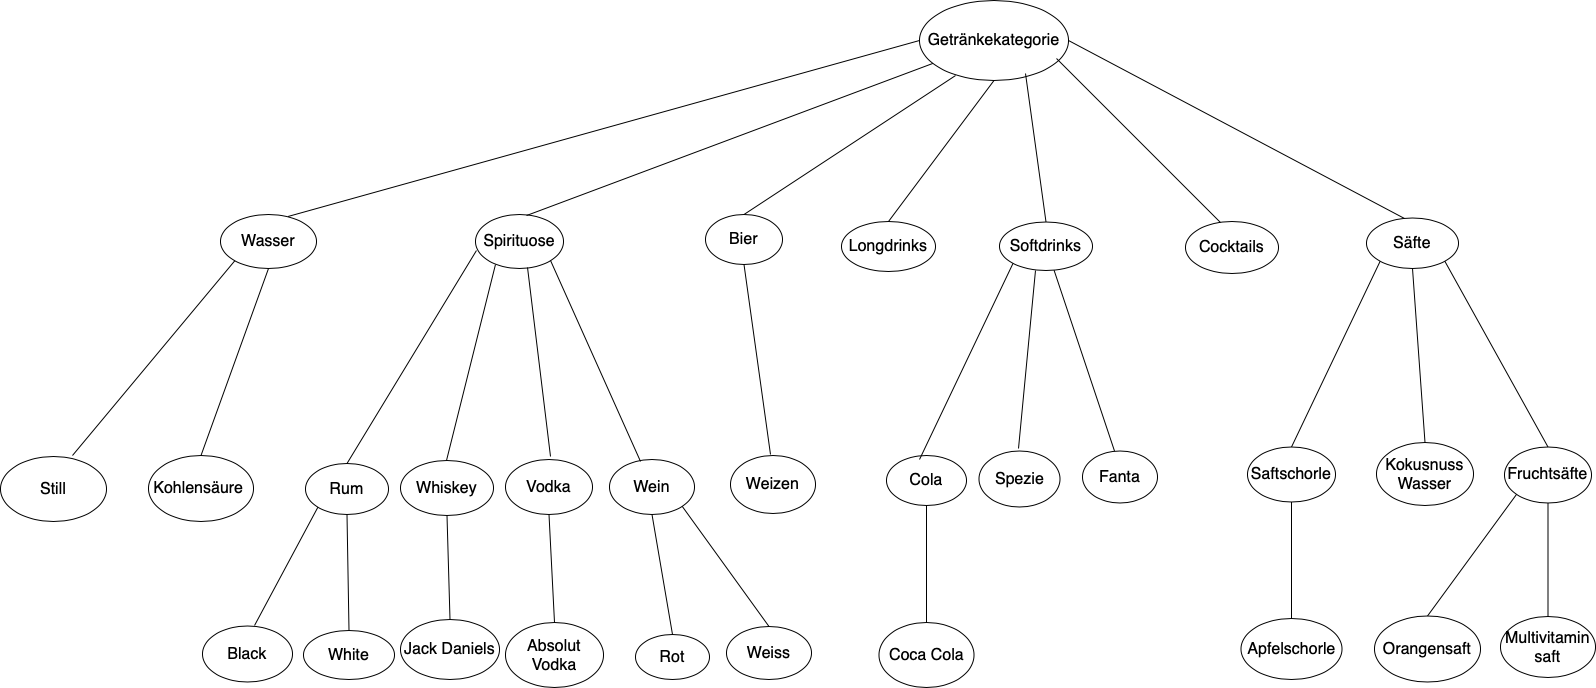

The diagram above was exported from draw.io. Its source (the exported page's mxGraphModel, read from the mxfile embedded in the PNG):
<mxGraphModel dx="2790" dy="1562" grid="0" gridSize="10" guides="1" tooltips="1" connect="1" arrows="1" fold="1" page="0" pageScale="1" pageWidth="827" pageHeight="1169" math="0" shadow="0">
  <root>
    <mxCell id="0" />
    <mxCell id="1" parent="0" />
    <mxCell id="IwrN1rnMhDYQEwsWRsIh-1" value="Getränkekategorie" style="ellipse;whiteSpace=wrap;html=1;fontSize=16;" vertex="1" parent="1">
      <mxGeometry x="117" y="-120" width="149" height="80" as="geometry" />
    </mxCell>
    <mxCell id="IwrN1rnMhDYQEwsWRsIh-3" value="Bier" style="ellipse;whiteSpace=wrap;html=1;fontSize=16;" vertex="1" parent="1">
      <mxGeometry x="-97" y="94" width="77" height="50" as="geometry" />
    </mxCell>
    <mxCell id="IwrN1rnMhDYQEwsWRsIh-4" value="Softdrinks" style="ellipse;whiteSpace=wrap;html=1;fontSize=16;" vertex="1" parent="1">
      <mxGeometry x="197" y="101.5" width="93" height="48.5" as="geometry" />
    </mxCell>
    <mxCell id="IwrN1rnMhDYQEwsWRsIh-5" value="Spirituose" style="ellipse;whiteSpace=wrap;html=1;fontSize=16;" vertex="1" parent="1">
      <mxGeometry x="-327" y="94" width="88" height="54" as="geometry" />
    </mxCell>
    <mxCell id="IwrN1rnMhDYQEwsWRsIh-6" value="Wasser" style="ellipse;whiteSpace=wrap;html=1;fontSize=16;" vertex="1" parent="1">
      <mxGeometry x="-582" y="94" width="96" height="54" as="geometry" />
    </mxCell>
    <mxCell id="IwrN1rnMhDYQEwsWRsIh-7" value="Säfte" style="ellipse;whiteSpace=wrap;html=1;fontSize=16;" vertex="1" parent="1">
      <mxGeometry x="564" y="97.5" width="92" height="50.5" as="geometry" />
    </mxCell>
    <mxCell id="IwrN1rnMhDYQEwsWRsIh-8" value="Cocktails" style="ellipse;whiteSpace=wrap;html=1;fontSize=16;" vertex="1" parent="1">
      <mxGeometry x="383" y="101" width="93" height="52" as="geometry" />
    </mxCell>
    <mxCell id="IwrN1rnMhDYQEwsWRsIh-9" value="Longdrinks" style="ellipse;whiteSpace=wrap;html=1;fontSize=16;" vertex="1" parent="1">
      <mxGeometry x="39" y="101" width="94" height="50" as="geometry" />
    </mxCell>
    <mxCell id="IwrN1rnMhDYQEwsWRsIh-10" value="" style="endArrow=none;html=1;rounded=0;fontSize=12;startSize=8;endSize=8;curved=1;entryX=0;entryY=0.5;entryDx=0;entryDy=0;exitX=0.703;exitY=0.037;exitDx=0;exitDy=0;exitPerimeter=0;" edge="1" parent="1" source="IwrN1rnMhDYQEwsWRsIh-6" target="IwrN1rnMhDYQEwsWRsIh-1">
      <mxGeometry width="50" height="50" relative="1" as="geometry">
        <mxPoint x="-201" y="33.5" as="sourcePoint" />
        <mxPoint x="-151" y="-16.5" as="targetPoint" />
      </mxGeometry>
    </mxCell>
    <mxCell id="IwrN1rnMhDYQEwsWRsIh-11" value="" style="endArrow=none;html=1;rounded=0;fontSize=12;startSize=8;endSize=8;curved=1;exitX=0.58;exitY=0.019;exitDx=0;exitDy=0;exitPerimeter=0;" edge="1" parent="1" source="IwrN1rnMhDYQEwsWRsIh-5" target="IwrN1rnMhDYQEwsWRsIh-1">
      <mxGeometry width="50" height="50" relative="1" as="geometry">
        <mxPoint x="-67" y="39.5" as="sourcePoint" />
        <mxPoint x="-17" y="-10.5" as="targetPoint" />
      </mxGeometry>
    </mxCell>
    <mxCell id="IwrN1rnMhDYQEwsWRsIh-12" value="" style="endArrow=none;html=1;rounded=0;fontSize=12;startSize=8;endSize=8;curved=1;entryX=0.242;entryY=0.938;entryDx=0;entryDy=0;entryPerimeter=0;exitX=0.5;exitY=0;exitDx=0;exitDy=0;" edge="1" parent="1" source="IwrN1rnMhDYQEwsWRsIh-3" target="IwrN1rnMhDYQEwsWRsIh-1">
      <mxGeometry width="50" height="50" relative="1" as="geometry">
        <mxPoint x="54" y="42" as="sourcePoint" />
        <mxPoint x="104" y="-8.5" as="targetPoint" />
      </mxGeometry>
    </mxCell>
    <mxCell id="IwrN1rnMhDYQEwsWRsIh-13" value="" style="endArrow=none;html=1;rounded=0;fontSize=12;startSize=8;endSize=8;curved=1;entryX=0.5;entryY=1;entryDx=0;entryDy=0;exitX=0.5;exitY=0;exitDx=0;exitDy=0;" edge="1" parent="1" source="IwrN1rnMhDYQEwsWRsIh-9" target="IwrN1rnMhDYQEwsWRsIh-1">
      <mxGeometry width="50" height="50" relative="1" as="geometry">
        <mxPoint x="156" y="39.5" as="sourcePoint" />
        <mxPoint x="206" y="-10.5" as="targetPoint" />
      </mxGeometry>
    </mxCell>
    <mxCell id="IwrN1rnMhDYQEwsWRsIh-14" value="" style="endArrow=none;html=1;rounded=0;fontSize=12;startSize=8;endSize=8;curved=1;exitX=0.5;exitY=0;exitDx=0;exitDy=0;" edge="1" parent="1" source="IwrN1rnMhDYQEwsWRsIh-4">
      <mxGeometry width="50" height="50" relative="1" as="geometry">
        <mxPoint x="277" y="39" as="sourcePoint" />
        <mxPoint x="223" y="-47" as="targetPoint" />
      </mxGeometry>
    </mxCell>
    <mxCell id="IwrN1rnMhDYQEwsWRsIh-15" value="" style="endArrow=none;html=1;rounded=0;fontSize=12;startSize=8;endSize=8;curved=1;exitX=0.376;exitY=0.019;exitDx=0;exitDy=0;exitPerimeter=0;" edge="1" parent="1" source="IwrN1rnMhDYQEwsWRsIh-8">
      <mxGeometry width="50" height="50" relative="1" as="geometry">
        <mxPoint x="406" y="38" as="sourcePoint" />
        <mxPoint x="254" y="-62" as="targetPoint" />
      </mxGeometry>
    </mxCell>
    <mxCell id="IwrN1rnMhDYQEwsWRsIh-16" value="" style="endArrow=none;html=1;rounded=0;fontSize=12;startSize=8;endSize=8;curved=1;entryX=1;entryY=0.5;entryDx=0;entryDy=0;exitX=0.413;exitY=0.01;exitDx=0;exitDy=0;exitPerimeter=0;" edge="1" parent="1" source="IwrN1rnMhDYQEwsWRsIh-7" target="IwrN1rnMhDYQEwsWRsIh-1">
      <mxGeometry width="50" height="50" relative="1" as="geometry">
        <mxPoint x="544" y="41.5" as="sourcePoint" />
        <mxPoint x="594" y="-8.5" as="targetPoint" />
      </mxGeometry>
    </mxCell>
    <mxCell id="IwrN1rnMhDYQEwsWRsIh-17" value="Kohlensäure&amp;nbsp;" style="ellipse;whiteSpace=wrap;html=1;fontSize=16;" vertex="1" parent="1">
      <mxGeometry x="-654" y="335" width="105" height="66" as="geometry" />
    </mxCell>
    <mxCell id="IwrN1rnMhDYQEwsWRsIh-18" value="Still" style="ellipse;whiteSpace=wrap;html=1;fontSize=16;" vertex="1" parent="1">
      <mxGeometry x="-802" y="336" width="106" height="65" as="geometry" />
    </mxCell>
    <mxCell id="IwrN1rnMhDYQEwsWRsIh-20" value="Rum" style="ellipse;whiteSpace=wrap;html=1;fontSize=16;" vertex="1" parent="1">
      <mxGeometry x="-497" y="343" width="83" height="51" as="geometry" />
    </mxCell>
    <mxCell id="IwrN1rnMhDYQEwsWRsIh-21" value="Whiskey" style="ellipse;whiteSpace=wrap;html=1;fontSize=16;" vertex="1" parent="1">
      <mxGeometry x="-402" y="340" width="93" height="55" as="geometry" />
    </mxCell>
    <mxCell id="IwrN1rnMhDYQEwsWRsIh-22" value="Vodka" style="ellipse;whiteSpace=wrap;html=1;fontSize=16;" vertex="1" parent="1">
      <mxGeometry x="-297" y="339" width="87" height="55" as="geometry" />
    </mxCell>
    <mxCell id="IwrN1rnMhDYQEwsWRsIh-23" value="White" style="ellipse;whiteSpace=wrap;html=1;fontSize=16;" vertex="1" parent="1">
      <mxGeometry x="-499" y="510" width="91" height="49" as="geometry" />
    </mxCell>
    <mxCell id="IwrN1rnMhDYQEwsWRsIh-24" value="Black" style="ellipse;whiteSpace=wrap;html=1;fontSize=16;" vertex="1" parent="1">
      <mxGeometry x="-600" y="505.5" width="90" height="56" as="geometry" />
    </mxCell>
    <mxCell id="IwrN1rnMhDYQEwsWRsIh-25" value="Jack Daniels" style="ellipse;whiteSpace=wrap;html=1;fontSize=16;" vertex="1" parent="1">
      <mxGeometry x="-402" y="499" width="99" height="60" as="geometry" />
    </mxCell>
    <mxCell id="IwrN1rnMhDYQEwsWRsIh-26" value="Absolut &lt;br&gt;Vodka" style="ellipse;whiteSpace=wrap;html=1;fontSize=16;" vertex="1" parent="1">
      <mxGeometry x="-297" y="502" width="98" height="65" as="geometry" />
    </mxCell>
    <mxCell id="IwrN1rnMhDYQEwsWRsIh-27" value="Wein" style="ellipse;whiteSpace=wrap;html=1;fontSize=16;" vertex="1" parent="1">
      <mxGeometry x="-193" y="339" width="85" height="55" as="geometry" />
    </mxCell>
    <mxCell id="IwrN1rnMhDYQEwsWRsIh-28" value="Rot" style="ellipse;whiteSpace=wrap;html=1;fontSize=16;" vertex="1" parent="1">
      <mxGeometry x="-167" y="514" width="74" height="45" as="geometry" />
    </mxCell>
    <mxCell id="IwrN1rnMhDYQEwsWRsIh-29" value="Weiss" style="ellipse;whiteSpace=wrap;html=1;fontSize=16;" vertex="1" parent="1">
      <mxGeometry x="-76" y="506" width="85" height="53" as="geometry" />
    </mxCell>
    <mxCell id="IwrN1rnMhDYQEwsWRsIh-30" value="Cola" style="ellipse;whiteSpace=wrap;html=1;fontSize=16;" vertex="1" parent="1">
      <mxGeometry x="84" y="335" width="80" height="50" as="geometry" />
    </mxCell>
    <mxCell id="IwrN1rnMhDYQEwsWRsIh-31" value="Fanta" style="ellipse;whiteSpace=wrap;html=1;fontSize=16;" vertex="1" parent="1">
      <mxGeometry x="280" y="330.5" width="75" height="52" as="geometry" />
    </mxCell>
    <mxCell id="IwrN1rnMhDYQEwsWRsIh-32" value="Spezie" style="ellipse;whiteSpace=wrap;html=1;fontSize=16;" vertex="1" parent="1">
      <mxGeometry x="176.5" y="330.5" width="81" height="56" as="geometry" />
    </mxCell>
    <mxCell id="IwrN1rnMhDYQEwsWRsIh-33" value="Fruchtsäfte" style="ellipse;whiteSpace=wrap;html=1;fontSize=16;" vertex="1" parent="1">
      <mxGeometry x="702" y="326.5" width="87" height="56" as="geometry" />
    </mxCell>
    <mxCell id="IwrN1rnMhDYQEwsWRsIh-34" value="Saftschorle" style="ellipse;whiteSpace=wrap;html=1;fontSize=16;" vertex="1" parent="1">
      <mxGeometry x="445" y="326.5" width="88" height="55" as="geometry" />
    </mxCell>
    <mxCell id="IwrN1rnMhDYQEwsWRsIh-35" value="Kokusnuss&lt;br&gt;Wasser" style="ellipse;whiteSpace=wrap;html=1;fontSize=16;" vertex="1" parent="1">
      <mxGeometry x="574" y="322" width="97" height="63" as="geometry" />
    </mxCell>
    <mxCell id="IwrN1rnMhDYQEwsWRsIh-36" value="Apfelschorle" style="ellipse;whiteSpace=wrap;html=1;fontSize=16;" vertex="1" parent="1">
      <mxGeometry x="438.5" y="498" width="101" height="61" as="geometry" />
    </mxCell>
    <mxCell id="IwrN1rnMhDYQEwsWRsIh-37" value="Orangensaft" style="ellipse;whiteSpace=wrap;html=1;fontSize=16;" vertex="1" parent="1">
      <mxGeometry x="572" y="495.5" width="106" height="66" as="geometry" />
    </mxCell>
    <mxCell id="IwrN1rnMhDYQEwsWRsIh-38" value="Multivitamin&lt;br&gt;saft" style="ellipse;whiteSpace=wrap;html=1;fontSize=16;" vertex="1" parent="1">
      <mxGeometry x="698" y="496" width="95" height="61" as="geometry" />
    </mxCell>
    <mxCell id="IwrN1rnMhDYQEwsWRsIh-39" value="Weizen" style="ellipse;whiteSpace=wrap;html=1;fontSize=16;" vertex="1" parent="1">
      <mxGeometry x="-72" y="335" width="85" height="58" as="geometry" />
    </mxCell>
    <mxCell id="IwrN1rnMhDYQEwsWRsIh-40" value="" style="endArrow=none;html=1;rounded=0;fontSize=12;startSize=8;endSize=8;curved=1;entryX=0;entryY=1;entryDx=0;entryDy=0;exitX=0.679;exitY=-0.015;exitDx=0;exitDy=0;exitPerimeter=0;" edge="1" parent="1" source="IwrN1rnMhDYQEwsWRsIh-18" target="IwrN1rnMhDYQEwsWRsIh-6">
      <mxGeometry width="50" height="50" relative="1" as="geometry">
        <mxPoint x="-681" y="292" as="sourcePoint" />
        <mxPoint x="-566" y="190" as="targetPoint" />
      </mxGeometry>
    </mxCell>
    <mxCell id="IwrN1rnMhDYQEwsWRsIh-41" value="" style="endArrow=none;html=1;rounded=0;fontSize=12;startSize=8;endSize=8;curved=1;entryX=0.5;entryY=1;entryDx=0;entryDy=0;exitX=0.5;exitY=0;exitDx=0;exitDy=0;" edge="1" parent="1" source="IwrN1rnMhDYQEwsWRsIh-17" target="IwrN1rnMhDYQEwsWRsIh-6">
      <mxGeometry width="50" height="50" relative="1" as="geometry">
        <mxPoint x="-474" y="238" as="sourcePoint" />
        <mxPoint x="-424" y="188" as="targetPoint" />
      </mxGeometry>
    </mxCell>
    <mxCell id="IwrN1rnMhDYQEwsWRsIh-42" value="" style="endArrow=none;html=1;rounded=0;fontSize=12;startSize=8;endSize=8;curved=1;entryX=0.011;entryY=0.667;entryDx=0;entryDy=0;entryPerimeter=0;exitX=0.5;exitY=0;exitDx=0;exitDy=0;" edge="1" parent="1" source="IwrN1rnMhDYQEwsWRsIh-20" target="IwrN1rnMhDYQEwsWRsIh-5">
      <mxGeometry width="50" height="50" relative="1" as="geometry">
        <mxPoint x="-422" y="343" as="sourcePoint" />
        <mxPoint x="-372" y="293" as="targetPoint" />
      </mxGeometry>
    </mxCell>
    <mxCell id="IwrN1rnMhDYQEwsWRsIh-43" value="" style="endArrow=none;html=1;rounded=0;fontSize=12;startSize=8;endSize=8;curved=1;entryX=0.227;entryY=0.926;entryDx=0;entryDy=0;entryPerimeter=0;" edge="1" parent="1" target="IwrN1rnMhDYQEwsWRsIh-5">
      <mxGeometry width="50" height="50" relative="1" as="geometry">
        <mxPoint x="-356" y="340" as="sourcePoint" />
        <mxPoint x="-306" y="290" as="targetPoint" />
      </mxGeometry>
    </mxCell>
    <mxCell id="IwrN1rnMhDYQEwsWRsIh-44" value="" style="endArrow=none;html=1;rounded=0;fontSize=12;startSize=8;endSize=8;curved=1;entryX=0.591;entryY=0.981;entryDx=0;entryDy=0;entryPerimeter=0;" edge="1" parent="1" target="IwrN1rnMhDYQEwsWRsIh-5">
      <mxGeometry width="50" height="50" relative="1" as="geometry">
        <mxPoint x="-252" y="336" as="sourcePoint" />
        <mxPoint x="-206" y="228" as="targetPoint" />
      </mxGeometry>
    </mxCell>
    <mxCell id="IwrN1rnMhDYQEwsWRsIh-45" value="" style="endArrow=none;html=1;rounded=0;fontSize=12;startSize=8;endSize=8;curved=1;entryX=1;entryY=1;entryDx=0;entryDy=0;exitX=0.365;exitY=0.036;exitDx=0;exitDy=0;exitPerimeter=0;" edge="1" parent="1" source="IwrN1rnMhDYQEwsWRsIh-27" target="IwrN1rnMhDYQEwsWRsIh-5">
      <mxGeometry width="50" height="50" relative="1" as="geometry">
        <mxPoint x="-256" y="278" as="sourcePoint" />
        <mxPoint x="-206" y="228" as="targetPoint" />
      </mxGeometry>
    </mxCell>
    <mxCell id="IwrN1rnMhDYQEwsWRsIh-47" value="" style="endArrow=none;html=1;rounded=0;fontSize=12;startSize=8;endSize=8;curved=1;entryX=0.5;entryY=1;entryDx=0;entryDy=0;" edge="1" parent="1" target="IwrN1rnMhDYQEwsWRsIh-3">
      <mxGeometry width="50" height="50" relative="1" as="geometry">
        <mxPoint x="-32" y="334" as="sourcePoint" />
        <mxPoint x="18" y="284" as="targetPoint" />
      </mxGeometry>
    </mxCell>
    <mxCell id="IwrN1rnMhDYQEwsWRsIh-48" value="" style="endArrow=none;html=1;rounded=0;fontSize=12;startSize=8;endSize=8;curved=1;entryX=0;entryY=1;entryDx=0;entryDy=0;" edge="1" parent="1" target="IwrN1rnMhDYQEwsWRsIh-4">
      <mxGeometry width="50" height="50" relative="1" as="geometry">
        <mxPoint x="117" y="339" as="sourcePoint" />
        <mxPoint x="167" y="289" as="targetPoint" />
      </mxGeometry>
    </mxCell>
    <mxCell id="IwrN1rnMhDYQEwsWRsIh-49" value="" style="endArrow=none;html=1;rounded=0;fontSize=12;startSize=8;endSize=8;curved=1;entryX=0.387;entryY=1;entryDx=0;entryDy=0;entryPerimeter=0;" edge="1" parent="1" target="IwrN1rnMhDYQEwsWRsIh-4">
      <mxGeometry width="50" height="50" relative="1" as="geometry">
        <mxPoint x="216" y="328" as="sourcePoint" />
        <mxPoint x="266" y="278" as="targetPoint" />
      </mxGeometry>
    </mxCell>
    <mxCell id="IwrN1rnMhDYQEwsWRsIh-50" value="" style="endArrow=none;html=1;rounded=0;fontSize=12;startSize=8;endSize=8;curved=1;" edge="1" parent="1" target="IwrN1rnMhDYQEwsWRsIh-4">
      <mxGeometry width="50" height="50" relative="1" as="geometry">
        <mxPoint x="312" y="330.5" as="sourcePoint" />
        <mxPoint x="362" y="280.5" as="targetPoint" />
      </mxGeometry>
    </mxCell>
    <mxCell id="IwrN1rnMhDYQEwsWRsIh-51" value="" style="endArrow=none;html=1;rounded=0;fontSize=12;startSize=8;endSize=8;curved=1;entryX=0;entryY=1;entryDx=0;entryDy=0;exitX=0.5;exitY=0;exitDx=0;exitDy=0;" edge="1" parent="1" source="IwrN1rnMhDYQEwsWRsIh-34" target="IwrN1rnMhDYQEwsWRsIh-7">
      <mxGeometry width="50" height="50" relative="1" as="geometry">
        <mxPoint x="530" y="326.5" as="sourcePoint" />
        <mxPoint x="580" y="276.5" as="targetPoint" />
      </mxGeometry>
    </mxCell>
    <mxCell id="IwrN1rnMhDYQEwsWRsIh-52" value="" style="endArrow=none;html=1;rounded=0;fontSize=12;startSize=8;endSize=8;curved=1;entryX=0.5;entryY=1;entryDx=0;entryDy=0;exitX=0.5;exitY=0;exitDx=0;exitDy=0;" edge="1" parent="1" source="IwrN1rnMhDYQEwsWRsIh-35" target="IwrN1rnMhDYQEwsWRsIh-7">
      <mxGeometry width="50" height="50" relative="1" as="geometry">
        <mxPoint x="661" y="319.5" as="sourcePoint" />
        <mxPoint x="711" y="269.5" as="targetPoint" />
      </mxGeometry>
    </mxCell>
    <mxCell id="IwrN1rnMhDYQEwsWRsIh-53" value="" style="endArrow=none;html=1;rounded=0;fontSize=12;startSize=8;endSize=8;curved=1;entryX=1;entryY=1;entryDx=0;entryDy=0;exitX=0.5;exitY=0;exitDx=0;exitDy=0;" edge="1" parent="1" source="IwrN1rnMhDYQEwsWRsIh-33" target="IwrN1rnMhDYQEwsWRsIh-7">
      <mxGeometry width="50" height="50" relative="1" as="geometry">
        <mxPoint x="790" y="326.5" as="sourcePoint" />
        <mxPoint x="840" y="276.5" as="targetPoint" />
      </mxGeometry>
    </mxCell>
    <mxCell id="IwrN1rnMhDYQEwsWRsIh-54" value="" style="endArrow=none;html=1;rounded=0;fontSize=12;startSize=8;endSize=8;curved=1;entryX=0.5;entryY=1;entryDx=0;entryDy=0;exitX=0.5;exitY=0;exitDx=0;exitDy=0;" edge="1" parent="1" source="IwrN1rnMhDYQEwsWRsIh-36" target="IwrN1rnMhDYQEwsWRsIh-34">
      <mxGeometry width="50" height="50" relative="1" as="geometry">
        <mxPoint x="483" y="472" as="sourcePoint" />
        <mxPoint x="533" y="422" as="targetPoint" />
      </mxGeometry>
    </mxCell>
    <mxCell id="IwrN1rnMhDYQEwsWRsIh-55" value="" style="endArrow=none;html=1;rounded=0;fontSize=12;startSize=8;endSize=8;curved=1;entryX=0;entryY=1;entryDx=0;entryDy=0;exitX=0.5;exitY=0;exitDx=0;exitDy=0;" edge="1" parent="1" source="IwrN1rnMhDYQEwsWRsIh-37" target="IwrN1rnMhDYQEwsWRsIh-33">
      <mxGeometry width="50" height="50" relative="1" as="geometry">
        <mxPoint x="496" y="618" as="sourcePoint" />
        <mxPoint x="546" y="568" as="targetPoint" />
      </mxGeometry>
    </mxCell>
    <mxCell id="IwrN1rnMhDYQEwsWRsIh-60" value="" style="endArrow=none;html=1;rounded=0;fontSize=12;startSize=8;endSize=8;curved=1;entryX=0.5;entryY=1;entryDx=0;entryDy=0;exitX=0.5;exitY=0;exitDx=0;exitDy=0;" edge="1" parent="1" source="IwrN1rnMhDYQEwsWRsIh-38" target="IwrN1rnMhDYQEwsWRsIh-33">
      <mxGeometry width="50" height="50" relative="1" as="geometry">
        <mxPoint x="758" y="501.5" as="sourcePoint" />
        <mxPoint x="808" y="451.5" as="targetPoint" />
      </mxGeometry>
    </mxCell>
    <mxCell id="IwrN1rnMhDYQEwsWRsIh-62" value="Coca Cola" style="ellipse;whiteSpace=wrap;html=1;fontSize=16;" vertex="1" parent="1">
      <mxGeometry x="76.5" y="502" width="95" height="65" as="geometry" />
    </mxCell>
    <mxCell id="IwrN1rnMhDYQEwsWRsIh-64" value="" style="endArrow=none;html=1;rounded=0;fontSize=12;startSize=8;endSize=8;curved=1;entryX=0.5;entryY=1;entryDx=0;entryDy=0;exitX=0.5;exitY=0;exitDx=0;exitDy=0;" edge="1" parent="1" source="IwrN1rnMhDYQEwsWRsIh-62" target="IwrN1rnMhDYQEwsWRsIh-30">
      <mxGeometry width="50" height="50" relative="1" as="geometry">
        <mxPoint x="114" y="502" as="sourcePoint" />
        <mxPoint x="164" y="452" as="targetPoint" />
      </mxGeometry>
    </mxCell>
    <mxCell id="IwrN1rnMhDYQEwsWRsIh-66" value="" style="endArrow=none;html=1;rounded=0;fontSize=12;startSize=8;endSize=8;curved=1;entryX=1;entryY=1;entryDx=0;entryDy=0;exitX=0.5;exitY=0;exitDx=0;exitDy=0;" edge="1" parent="1" source="IwrN1rnMhDYQEwsWRsIh-29" target="IwrN1rnMhDYQEwsWRsIh-27">
      <mxGeometry width="50" height="50" relative="1" as="geometry">
        <mxPoint x="-116" y="490" as="sourcePoint" />
        <mxPoint x="-66" y="440" as="targetPoint" />
      </mxGeometry>
    </mxCell>
    <mxCell id="IwrN1rnMhDYQEwsWRsIh-67" value="" style="endArrow=none;html=1;rounded=0;fontSize=12;startSize=8;endSize=8;curved=1;entryX=0.5;entryY=1;entryDx=0;entryDy=0;exitX=0.5;exitY=0;exitDx=0;exitDy=0;" edge="1" parent="1" source="IwrN1rnMhDYQEwsWRsIh-28" target="IwrN1rnMhDYQEwsWRsIh-27">
      <mxGeometry width="50" height="50" relative="1" as="geometry">
        <mxPoint x="-181" y="494" as="sourcePoint" />
        <mxPoint x="-54" y="393" as="targetPoint" />
      </mxGeometry>
    </mxCell>
    <mxCell id="IwrN1rnMhDYQEwsWRsIh-68" value="" style="endArrow=none;html=1;rounded=0;fontSize=12;startSize=8;endSize=8;curved=1;entryX=0.5;entryY=1;entryDx=0;entryDy=0;exitX=0.5;exitY=0;exitDx=0;exitDy=0;" edge="1" parent="1" source="IwrN1rnMhDYQEwsWRsIh-26" target="IwrN1rnMhDYQEwsWRsIh-22">
      <mxGeometry width="50" height="50" relative="1" as="geometry">
        <mxPoint x="-247" y="493" as="sourcePoint" />
        <mxPoint x="-197" y="443" as="targetPoint" />
      </mxGeometry>
    </mxCell>
    <mxCell id="IwrN1rnMhDYQEwsWRsIh-69" value="" style="endArrow=none;html=1;rounded=0;fontSize=12;startSize=8;endSize=8;curved=1;entryX=0.5;entryY=1;entryDx=0;entryDy=0;exitX=0.5;exitY=0;exitDx=0;exitDy=0;" edge="1" parent="1" source="IwrN1rnMhDYQEwsWRsIh-25" target="IwrN1rnMhDYQEwsWRsIh-21">
      <mxGeometry width="50" height="50" relative="1" as="geometry">
        <mxPoint x="-358" y="490" as="sourcePoint" />
        <mxPoint x="-314" y="446" as="targetPoint" />
      </mxGeometry>
    </mxCell>
    <mxCell id="IwrN1rnMhDYQEwsWRsIh-70" value="" style="endArrow=none;html=1;rounded=0;fontSize=12;startSize=8;endSize=8;curved=1;entryX=0.5;entryY=1;entryDx=0;entryDy=0;exitX=0.5;exitY=0;exitDx=0;exitDy=0;" edge="1" parent="1" source="IwrN1rnMhDYQEwsWRsIh-23" target="IwrN1rnMhDYQEwsWRsIh-20">
      <mxGeometry width="50" height="50" relative="1" as="geometry">
        <mxPoint x="-445" y="500" as="sourcePoint" />
        <mxPoint x="-414" y="460" as="targetPoint" />
      </mxGeometry>
    </mxCell>
    <mxCell id="IwrN1rnMhDYQEwsWRsIh-71" value="" style="endArrow=none;html=1;rounded=0;fontSize=12;startSize=8;endSize=8;curved=1;entryX=0;entryY=1;entryDx=0;entryDy=0;exitX=0.578;exitY=-0.009;exitDx=0;exitDy=0;exitPerimeter=0;" edge="1" parent="1" source="IwrN1rnMhDYQEwsWRsIh-24" target="IwrN1rnMhDYQEwsWRsIh-20">
      <mxGeometry width="50" height="50" relative="1" as="geometry">
        <mxPoint x="-570" y="504.5" as="sourcePoint" />
        <mxPoint x="-520" y="454.5" as="targetPoint" />
      </mxGeometry>
    </mxCell>
  </root>
</mxGraphModel>